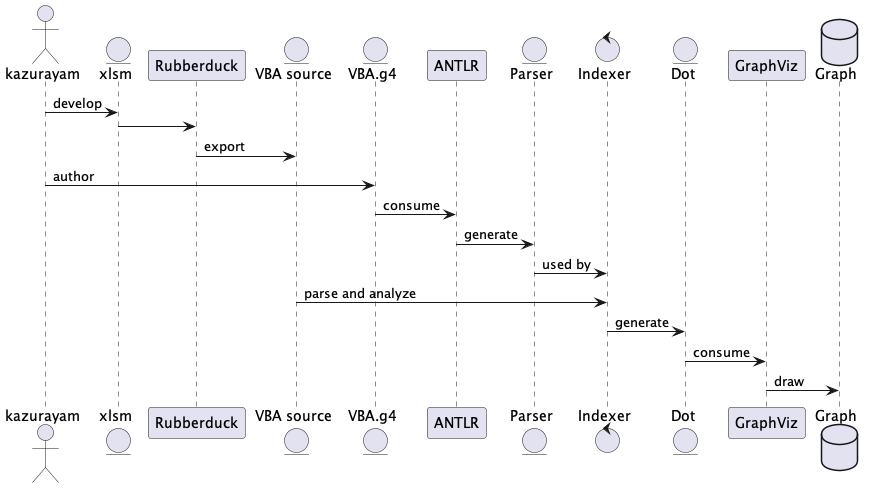

The diagram above was rendered by PlantUML. Its source (embedded in the PNG):
@startuml VBAProceduresIndexerシーケンス図
actor kazurayam as developer
entity xlsm as xlsm
participant Rubberduck as rubberduck
entity "VBA source" as vbaSource
entity "VBA.g4" as grammar
participant ANTLR as antlr
entity Parser as parser
control Indexer as indexer
entity Dot as dot
participant GraphViz as graphviz
database Graph as graph

developer -> xlsm : develop
xlsm -> rubberduck
rubberduck -> vbaSource: export
developer -> grammar : author
grammar -> antlr : consume
antlr -> parser : generate
parser -> indexer: used by
vbaSource -> indexer: parse and analyze
indexer -> dot : generate
dot -> graphviz : consume
graphviz -> graph : draw
@enduml